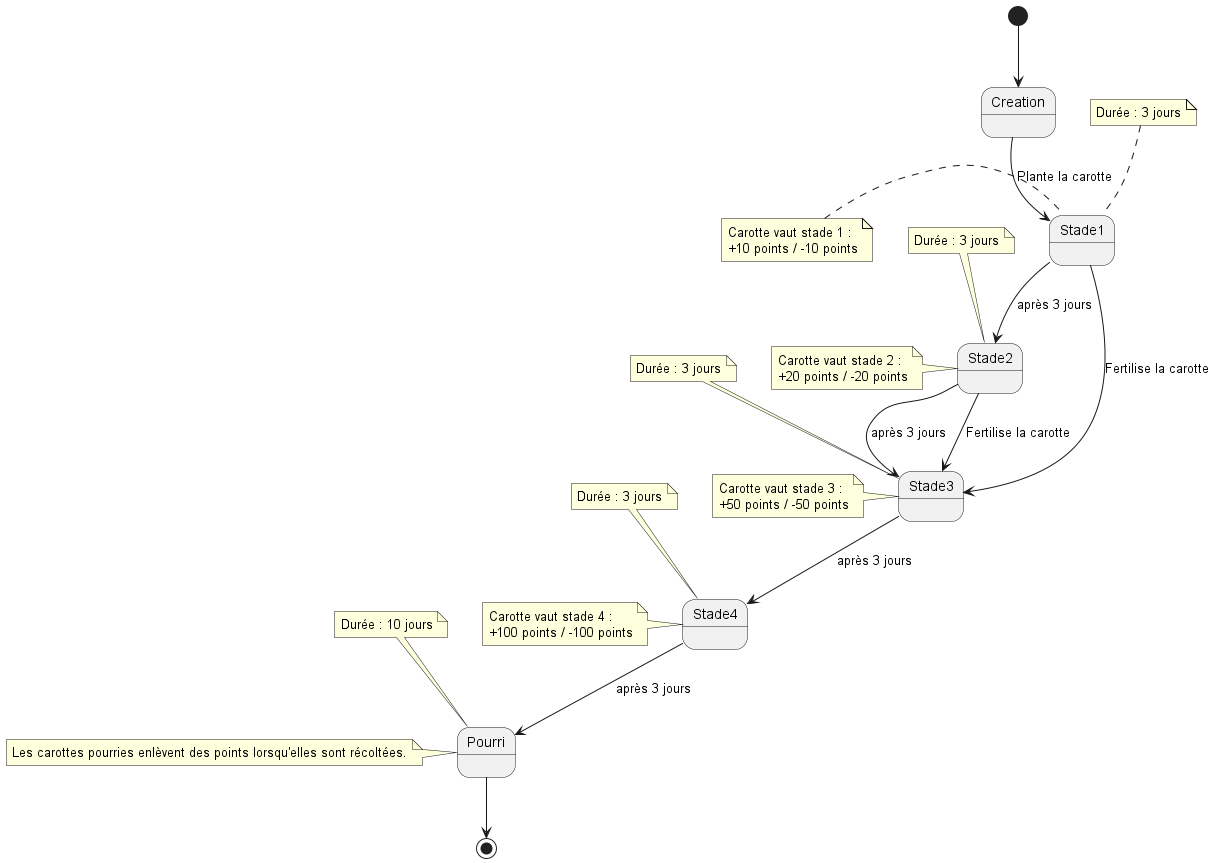

The diagram above was rendered by PlantUML. Its source (embedded in the PNG):
@startuml
[*] --> Creation
Creation --> Stade1 : Plante la carotte
Stade1 --> Stade2 : après 3 jours
Stade2 --> Stade3 : après 3 jours
Stade3 --> Stade4 : après 3 jours
Stade4 --> Pourri : après 3 jours
Stade1 --> Stade3 : Fertilise la carotte
Stade2 --> Stade3 : Fertilise la carotte
note left of Stade1 : Carotte vaut stade 1 : \n+10 points / -10 points
note left of Stade2 : Carotte vaut stade 2 : \n+20 points / -20 points
note left of Stade3 : Carotte vaut stade 3 : \n+50 points / -50 points
note left of Stade4 : Carotte vaut stade 4 : \n+100 points / -100 points
note left of Pourri : Les carottes pourries enlèvent des points lorsqu'elles sont récoltées.
note top of Stade1 : Durée : 3 jours
note top of Stade2 : Durée : 3 jours
note top of Stade3 : Durée : 3 jours
note top of Stade4 : Durée : 3 jours
note top of Pourri : Durée : 10 jours
Pourri --> [*]
@enduml